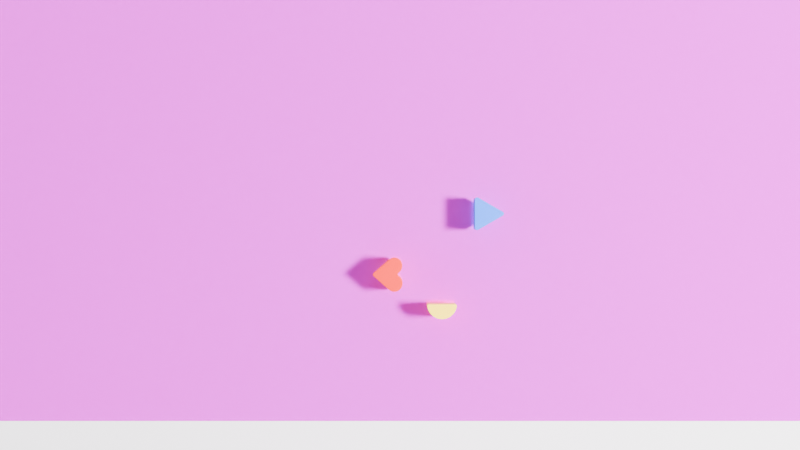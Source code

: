 # Source: Scene2.blend  (saved by Blender 5.1.30; exported with 4.5.12 LTS)
import bpy
from mathutils import Matrix  # noqa: F401  (used for matrix-valued properties, if any)

bpy.ops.wm.read_factory_settings(use_empty=True)
scene = bpy.context.scene
scene.name = 'Scene'

# ---- collections
col_collection = bpy.data.collections.new('Collection'); scene.collection.children.link(col_collection)

# ---- images (referenced by path relative to the original .blend; pixels are not part of the script)
import os
ASSET_DIR = os.environ.get("B2B_ASSET_DIR", "")  # directory of the original .blend (textures are referenced by path, not embedded)
HERE = os.path.dirname(os.path.abspath(__file__))  # packed textures are extracted next to this script under _unpacked/

def load_image(name, relpath, width, height, colorspace="sRGB"):
    """Load a texture the original file referenced (path relative to the .blend, or extracted next to this script)."""
    p = next((c for c in (os.path.join(HERE, relpath), os.path.join(ASSET_DIR, relpath)) if relpath and os.path.exists(c)), "")
    if p:
        img = bpy.data.images.load(p, check_existing=True)
        img.name = name
    else:  # same state as the original file: an image datablock whose file is absent (Cycles renders it pink)
        img = bpy.data.images.new(name, width, height)
        img.source = "FILE"
        img.filepath = "//" + (relpath or name)
    img.colorspace_settings.name = colorspace
    return img
img_chatgpt_image_jun_5__2026__12_06_50_pm_png = load_image('ChatGPT Image Jun 5, 2026, 12_06_50 PM.png', 'ChatGPT Image Jun 5, 2026, 12_06_50 PM.png', 1024, 1024, 'sRGB')

# ---- materials (node trees are filled in below, after node groups)
mat_material_001 = bpy.data.materials.new('Material.001')
mat_material_002 = bpy.data.materials.new('Material.002')
mat_material_003 = bpy.data.materials.new('Material.003')
mat_material_004 = bpy.data.materials.new('Material.004')

# ---- node groups
ng_smooth_by_angle = bpy.data.node_groups.new('Smooth by Angle', 'GeometryNodeTree')
_s = ng_smooth_by_angle.interface.new_socket(name='Mesh', in_out='OUTPUT', socket_type='NodeSocketGeometry')
_s = ng_smooth_by_angle.interface.new_socket(name='Mesh', in_out='INPUT', socket_type='NodeSocketGeometry')
_s = ng_smooth_by_angle.interface.new_socket(name='Angle', in_out='INPUT', socket_type='NodeSocketFloat')
_s.subtype = 'ANGLE'
_s.default_value = 0.5236
_s.min_value = 0.0
_s.max_value = 3.142
_s.description = 'Maximum face angle for smooth edges'
_s = ng_smooth_by_angle.interface.new_socket(name='Ignore Sharpness', in_out='INPUT', socket_type='NodeSocketBool')
_s.force_non_field = True
ng_smooth_by_angle.is_modifier = True
_N = ng_smooth_by_angle.nodes; _L = ng_smooth_by_angle.links
n0 = _N.new('GeometryNodeSetShadeSmooth'); n0.name = 'Set Shade Smooth'; n0.location = (120, -80)
n0.domain = 'EDGE'
n1 = _N.new('GeometryNodeSetShadeSmooth'); n1.name = 'Set Shade Smooth.001'; n1.location = (300, -80)
n2 = _N.new('NodeGroupOutput'); n2.name = 'Group Output'; n2.location = (480, -80)
n3 = _N.new('GeometryNodeInputMeshEdgeAngle'); n3.name = 'Edge Angle'; n3.location = (-440, -240)
n4 = _N.new('NodeGroupInput'); n4.name = 'Group Input'; n4.location = (-80, -80)
n5 = _N.new('GeometryNodeInputEdgeSmooth'); n5.name = 'Is Edge Smooth'; n5.location = (-260, -120)
n6 = _N.new('GeometryNodeInputShadeSmooth'); n6.name = 'Is Shade Smooth'; n6.location = (-440, -397)
n7 = _N.new('FunctionNodeCompare'); n7.name = 'Compare'; n7.location = (-260, -260)
n7.operation = 'LESS_EQUAL'
n7.inputs[6].default_value = (0.0, 0.0, 0.0, 0.0)
n7.inputs[7].default_value = (0.0, 0.0, 0.0, 0.0)
n8 = _N.new('FunctionNodeBooleanMath'); n8.name = 'Boolean Math.001'; n8.location = (-80, -260)
n9 = _N.new('NodeGroupInput'); n9.name = 'Group Input.001'; n9.location = (-440, -329)
n10 = _N.new('NodeGroupInput'); n10.name = 'Group Input.002'; n10.location = (-259, -189)
n11 = _N.new('FunctionNodeBooleanMath'); n11.name = 'Boolean Math'; n11.location = (-80, -149)
n11.operation = 'OR'
n12 = _N.new('FunctionNodeBooleanMath'); n12.name = 'Boolean Math.002'; n12.location = (-260, -380)
n12.operation = 'OR'
n13 = _N.new('NodeGroupInput'); n13.name = 'Group Input.003'; n13.location = (-440, -460)
_L.new(n3.outputs[0], n7.inputs[0])
_L.new(n1.outputs[0], n2.inputs[0])
_L.new(n9.outputs[1], n7.inputs[1])
_L.new(n7.outputs[0], n8.inputs[0])
_L.new(n4.outputs[0], n0.inputs[0])
_L.new(n0.outputs[0], n1.inputs[0])
_L.new(n8.outputs[0], n0.inputs[2])
_L.new(n10.outputs[2], n11.inputs[1])
_L.new(n5.outputs[0], n11.inputs[0])
_L.new(n11.outputs[0], n0.inputs[1])
_L.new(n13.outputs[2], n12.inputs[1])
_L.new(n6.outputs[0], n12.inputs[0])
_L.new(n12.outputs[0], n8.inputs[1])
n2.is_active_output = True

# ---- material node trees
mat_material_001.use_nodes = True; mat_material_001.node_tree.nodes.clear()
_N = mat_material_001.node_tree.nodes; _L = mat_material_001.node_tree.links
n0 = _N.new('ShaderNodeBsdfPrincipled'); n0.name = 'Principled BSDF'; n0.location = (-473, 191)
n0.inputs[1].default_value = 0.378
n0.inputs[2].default_value = 0.0315
n0.inputs[9].default_value = (4.5, 0.2, 0.1)
n1 = _N.new('ShaderNodeOutputMaterial'); n1.name = 'Material Output'; n1.location = (-159, 199)
n2 = _N.new('ShaderNodeTexImage'); n2.name = 'Image Texture'; n2.location = (-908, 154)
n2.image = img_chatgpt_image_jun_5__2026__12_06_50_pm_png
_L.new(n0.outputs[0], n1.inputs[0])
_L.new(n2.outputs[0], n0.inputs[0])
n1.is_active_output = True
mat_material_002.use_nodes = True; mat_material_002.node_tree.nodes.clear()
_N = mat_material_002.node_tree.nodes; _L = mat_material_002.node_tree.links
n0 = _N.new('ShaderNodeBsdfPrincipled'); n0.name = 'Principled BSDF'; n0.location = (-200, 100)
n0.inputs[0].default_value = (0.8, 0.02491, 0.02211, 1.0)
n0.inputs[1].default_value = 0.1181
n0.inputs[2].default_value = 0.0
n0.inputs[3].default_value = 1.0
n1 = _N.new('ShaderNodeOutputMaterial'); n1.name = 'Material Output'; n1.location = (200, 100)
_L.new(n0.outputs[0], n1.inputs[0])
n1.is_active_output = True
mat_material_003.use_nodes = True; mat_material_003.node_tree.nodes.clear()
_N = mat_material_003.node_tree.nodes; _L = mat_material_003.node_tree.links
n0 = _N.new('ShaderNodeBsdfPrincipled'); n0.name = 'Principled BSDF'; n0.location = (-200, 100)
n0.inputs[0].default_value = (1.0, 0.7031, 0.0, 1.0)
n1 = _N.new('ShaderNodeOutputMaterial'); n1.name = 'Material Output'; n1.location = (200, 100)
_L.new(n0.outputs[0], n1.inputs[0])
n1.is_active_output = True
mat_material_004.use_nodes = True; mat_material_004.node_tree.nodes.clear()
_N = mat_material_004.node_tree.nodes; _L = mat_material_004.node_tree.links
n0 = _N.new('ShaderNodeBsdfPrincipled'); n0.name = 'Principled BSDF'; n0.location = (-200, 100)
n0.inputs[0].default_value = (0.0, 0.1423, 0.8, 1.0)
n1 = _N.new('ShaderNodeOutputMaterial'); n1.name = 'Material Output'; n1.location = (200, 100)
_L.new(n0.outputs[0], n1.inputs[0])
n1.is_active_output = True

# ---- world
world_world = bpy.data.worlds.new('World'); scene.world = world_world
world_world.use_nodes = True; world_world.node_tree.nodes.clear()
_N = world_world.node_tree.nodes; _L = world_world.node_tree.links
n0 = _N.new('ShaderNodeOutputWorld'); n0.name = 'World Output'; n0.location = (200, 100)
n1 = _N.new('ShaderNodeBackground'); n1.name = 'Background'; n1.location = (-200, 100)
n1.inputs[0].default_value = (0.05088, 0.05088, 0.05088, 1.0)
_L.new(n1.outputs[0], n0.inputs[0])
n0.is_active_output = True
world_world.color = (0.05088, 0.05088, 0.05088)
world_world.sun_shadow_jitter_overblur = 0.0

# ---- cameras
cam_camera = bpy.data.cameras.new('Camera')
cam_camera.lens = 49.98

# ---- lights
light_area = bpy.data.lights.new('Area', 'AREA')
light_area.exposure = 6.395
light_area.size = 1.0
light_area.size_y = 1.0
light_sun = bpy.data.lights.new('Sun', 'SUN')
light_sun.energy = 1.0

# ---- meshes
me_cube_001 = bpy.data.meshes.new('Cube.001')
me_cube_001.from_pydata([(-1.0, -1.0, -1.0), (-1.0, -1.0, 1.0), (-1.0, 1.0, -1.0), (-1.0, 1.0, 1.0), (1.0, -1.0, -1.0), (1.0, -1.0, 1.0), (1.0, 1.0, -1.0), (1.0, 1.0, 1.0)], [], [(0, 1, 3, 2), (2, 3, 7, 6), (6, 7, 5, 4), (4, 5, 1, 0), (2, 6, 4, 0), (7, 3, 1, 5)])
me_cube_001.polygons.foreach_set('use_smooth', [True] * 6)
_uv = me_cube_001.uv_layers.new(name='UVMap')
_uv.uv.foreach_set('vector', [0.375, 0.0, 0.625, 0.0, 0.625, 0.25, 0.375, 0.25, 0.375, 0.25, 0.625, 0.25, 0.625, 0.5, 0.375, 0.5, 0.375, 0.5, 0.625, 0.5, 0.625, 0.75, 0.375, 0.75, 0.375, 0.75, 0.625, 0.75, 0.625, 1.0, 0.375, 1.0, 0.125, 0.5, 0.375, 0.5, 0.375, 0.75, 0.125, 0.75, 0.9352, 0.0, 1.0, 0.9778, 0.03856, 1.0, 0.0, 0.02098])
me_cube_001.materials.append(mat_material_001)
me_cube_001.update()
me_3mf_mesh = bpy.data.meshes.new('3MF Mesh')
me_3mf_mesh.from_pydata([(-1.846, -30.63, 0.0), (-1.385, -30.27, 0.0), (-1.385, -30.27, 23.57), (-1.846, -30.63, 23.57), (-2.214, -31.08, 0.0), (-2.214, -31.08, 23.57), (-2.469, -31.6, 0.0), (-2.469, -31.6, 23.57), (-2.599, -32.17, 0.0), (-2.599, -32.17, 23.57), (-2.595, -32.75, 0.0), (-2.595, -32.75, 23.57), (-2.459, -33.31, 0.0), (-2.459, -33.31, 23.57), (-2.197, -33.83, 0.0), (-2.197, -33.83, 23.57), (-1.823, -34.28, 0.0), (-1.823, -34.28, 23.57), (-1.358, -34.63, 0.0), (-1.358, -34.63, 23.57), (-0.2939, -29.37, 0.0), (-0.2939, -29.37, 23.57), (0.6274, -28.29, 23.57), (0.6274, -28.29, 0.0), (1.352, -27.07, 23.57), (1.352, -27.07, 0.0), (1.86, -25.74, 23.57), (1.86, -25.74, 0.0), (2.135, -24.35, 23.57), (2.135, -24.35, 0.0), (2.171, -22.93, 23.57), (2.171, -22.93, 0.0), (1.965, -21.53, 23.57), (1.965, -21.53, 0.0), (1.525, -20.18, 23.57), (1.525, -20.18, 0.0), (0.8616, -18.93, 23.57), (0.8616, -18.93, 0.0), (-0.004565, -17.8, 23.57), (-0.004565, -17.8, 0.0), (-1.049, -16.84, 23.57), (-1.049, -16.84, 0.0), (-2.241, -16.07, 0.0), (-2.241, -16.07, 23.57), (-3.546, -15.52, 23.57), (-3.546, -15.52, 0.0), (-4.927, -15.19, 0.0), (-4.927, -15.19, 23.57), (-6.343, -15.1, 23.57), (-6.343, -15.1, 0.0), (-7.753, -15.26, 23.57), (-7.753, -15.26, 0.0), (-9.117, -15.65, 0.0), (-9.117, -15.65, 23.57), (-10.39, -16.26, 23.57), (-10.39, -16.26, 0.0), (-11.55, -17.09, 0.0), (-11.55, -17.09, 23.57), (-1.831, -34.29, 23.67), (-1.364, -34.63, 23.67), (-1.854, -34.31, 23.77), (-1.383, -34.66, 23.77), (-1.891, -34.35, 23.85), (-1.413, -34.71, 23.85), (-1.94, -34.4, 23.92), (-1.452, -34.77, 23.92), (-1.998, -34.46, 23.98), (-1.5, -34.84, 23.98), (-2.064, -34.53, 24.01), (-1.553, -34.92, 24.01), (-1.609, -35.0, 24.02), (-2.132, -34.6, 24.02), (-2.206, -33.84, 23.67), (-2.234, -33.86, 23.77), (-2.279, -33.89, 23.85), (-2.338, -33.93, 23.92), (-2.41, -33.97, 23.98), (-2.489, -34.02, 24.01), (-2.573, -34.08, 24.02), (-2.469, -33.32, 23.67), (-2.501, -33.33, 23.77), (-2.551, -33.35, 23.85), (-2.618, -33.37, 23.92), (-2.698, -33.4, 23.98), (-2.787, -33.43, 24.01), (-2.881, -33.47, 24.02), (-2.606, -32.75, 23.67), (-2.639, -32.75, 23.77), (-2.693, -32.76, 23.85), (-2.763, -32.77, 23.92), (-2.848, -32.78, 23.98), (-2.943, -32.79, 24.01), (-3.042, -32.8, 24.02), (-2.61, -32.17, 23.67), (-2.643, -32.16, 23.77), (-2.696, -32.16, 23.85), (-2.767, -32.15, 23.92), (-2.852, -32.14, 23.98), (-2.947, -32.13, 24.01), (-3.046, -32.12, 24.02), (-2.48, -31.6, 23.67), (-2.511, -31.59, 23.77), (-2.562, -31.57, 23.85), (-2.629, -31.54, 23.92), (-2.71, -31.52, 23.98), (-2.799, -31.48, 24.01), (-2.894, -31.45, 24.02), (-2.224, -31.07, 23.67), (-2.252, -31.05, 23.77), (-2.297, -31.03, 23.85), (-2.357, -30.99, 23.92), (-2.428, -30.94, 23.98), (-2.508, -30.89, 24.01), (-2.593, -30.84, 24.02), (-1.854, -30.62, 23.67), (-1.391, -30.27, 23.67), (-1.877, -30.6, 23.77), (-1.408, -30.24, 23.77), (-1.914, -30.56, 23.85), (-1.435, -30.19, 23.85), (-1.964, -30.51, 23.92), (-1.472, -30.13, 23.92), (-2.023, -30.45, 23.98), (-1.516, -30.06, 23.98), (-2.089, -30.38, 24.01), (-1.564, -29.97, 24.01), (-1.616, -29.89, 24.02), (-2.159, -30.31, 24.02), (-28.39, -33.33, 0.0), (-28.55, -32.9, 0.0), (-28.15, -33.71, 0.0), (-27.82, -34.02, 0.0), (-28.6, -32.45, 0.0), (-28.54, -32.0, 0.0), (-28.38, -31.58, 0.0), (-28.12, -31.2, 0.0), (-27.79, -30.9, 0.0), (-11.86, -48.18, 0.0), (-8.155, -50.11, 0.0), (-10.74, -49.03, 0.0), (-9.491, -49.67, 0.0), (-3.976, -50.07, 0.0), (-6.766, -50.33, 0.0), (-5.36, -50.31, 0.0), (-1.418, -48.92, 0.0), (-2.65, -49.6, 0.0), (-0.3124, -48.06, 0.0), (0.6366, -47.02, 0.0), (1.969, -44.55, 0.0), (1.404, -45.84, 0.0), (2.437, -41.79, 0.0), (2.316, -43.19, 0.0), (2.328, -40.39, 0.0), (1.992, -39.02, 0.0), (-0.2596, -35.5, 0.0), (1.438, -37.73, 0.0), (0.6806, -36.55, 0.0), (-11.86, -48.18, 23.57), (-10.74, -49.03, 23.57), (-9.491, -49.67, 23.57), (-8.155, -50.11, 23.57), (-6.766, -50.33, 23.57), (-5.36, -50.31, 23.57), (-3.976, -50.07, 23.57), (-2.65, -49.6, 23.57), (-1.418, -48.92, 23.57), (-0.3124, -48.06, 23.57), (0.6366, -47.02, 23.57), (1.404, -45.84, 23.57), (1.969, -44.55, 23.57), (2.316, -43.19, 23.57), (2.437, -41.79, 23.57), (2.328, -40.39, 23.57), (1.992, -39.02, 23.57), (1.438, -37.73, 23.57), (0.6806, -36.55, 23.57), (-0.2596, -35.5, 23.57), (-0.3018, -29.36, 23.67), (-0.3252, -29.34, 23.77), (-0.3628, -29.3, 23.85), (-0.4129, -29.25, 23.92), (-0.4728, -29.19, 23.98), (-0.5397, -29.12, 24.01), (-0.61, -29.05, 24.02), (0.6182, -28.28, 23.67), (0.5912, -28.26, 23.77), (0.5476, -28.23, 23.85), (0.4896, -28.19, 23.92), (0.4203, -28.14, 23.98), (0.3429, -28.08, 24.01), (0.2615, -28.03, 24.02), (0.9473, -26.87, 24.02), (1.342, -27.06, 23.67), (1.312, -27.05, 23.77), (1.264, -27.03, 23.85), (1.2, -27.0, 23.92), (1.123, -26.96, 23.98), (1.037, -26.92, 24.01), (1.849, -25.74, 23.67), (1.817, -25.73, 23.77), (1.766, -25.72, 23.85), (1.697, -25.7, 23.92), (1.615, -25.67, 23.98), (1.524, -25.65, 24.01), (1.427, -25.62, 24.02), (2.124, -24.35, 23.67), (2.091, -24.35, 23.77), (2.038, -24.34, 23.85), (1.967, -24.33, 23.92), (1.882, -24.32, 23.98), (1.788, -24.31, 24.01), (1.688, -24.3, 24.02), (1.722, -22.96, 24.02), (2.16, -22.93, 23.67), (2.126, -22.94, 23.77), (2.073, -22.94, 23.85), (2.002, -22.94, 23.92), (1.917, -22.95, 23.98), (1.822, -22.96, 24.01), (1.954, -21.53, 23.67), (1.922, -21.54, 23.77), (1.87, -21.55, 23.85), (1.8, -21.57, 23.92), (1.717, -21.59, 23.98), (1.625, -21.61, 24.01), (1.527, -21.63, 24.02), (1.514, -20.19, 23.67), (1.484, -20.2, 23.77), (1.434, -20.22, 23.85), (1.369, -20.25, 23.92), (1.29, -20.28, 23.98), (1.203, -20.32, 24.01), (1.11, -20.36, 24.02), (0.8521, -18.93, 23.67), (0.8241, -18.95, 23.77), (0.779, -18.98, 23.85), (0.7191, -19.02, 23.92), (0.6473, -19.07, 23.98), (0.5673, -19.12, 24.01), (0.4831, -19.17, 24.02), (-0.01288, -17.81, 23.67), (-0.03742, -17.83, 23.77), (-0.07694, -17.87, 23.85), (-0.1295, -17.92, 23.92), (-0.1924, -17.98, 23.98), (-0.2625, -18.04, 24.01), (-0.3363, -18.11, 24.02), (-1.056, -16.85, 23.67), (-1.076, -16.88, 23.77), (-1.109, -16.92, 23.85), (-1.152, -16.98, 23.92), (-1.205, -17.04, 23.98), (-1.263, -17.12, 24.01), (-1.324, -17.2, 24.02), (-2.246, -16.08, 23.67), (-2.262, -16.11, 23.77), (-2.287, -16.16, 23.85), (-2.32, -16.22, 23.92), (-2.36, -16.3, 23.98), (-2.405, -16.38, 24.01), (-2.452, -16.47, 24.02), (-3.549, -15.53, 23.67), (-3.56, -15.56, 23.77), (-3.577, -15.61, 23.85), (-3.599, -15.68, 23.92), (-3.625, -15.76, 23.98), (-3.655, -15.85, 24.01), (-3.686, -15.95, 24.02), (-4.928, -15.2, 23.67), (-4.933, -15.23, 23.77), (-4.941, -15.29, 23.85), (-4.951, -15.36, 23.92), (-4.964, -15.44, 23.98), (-4.978, -15.54, 24.01), (-4.993, -15.64, 24.02), (-6.332, -15.55, 24.02), (-6.342, -15.11, 23.67), (-6.342, -15.15, 23.77), (-6.34, -15.2, 23.85), (-6.339, -15.27, 23.92), (-6.337, -15.36, 23.98), (-6.334, -15.45, 24.01), (-7.666, -15.7, 24.02), (-7.751, -15.27, 23.67), (-7.744, -15.3, 23.77), (-7.734, -15.35, 23.85), (-7.72, -15.42, 23.92), (-7.704, -15.51, 23.98), (-7.686, -15.6, 24.01), (-9.113, -15.66, 23.67), (-9.101, -15.69, 23.77), (-9.082, -15.74, 23.85), (-9.057, -15.81, 23.92), (-9.026, -15.89, 23.98), (-8.992, -15.97, 24.01), (-8.957, -16.07, 24.02), (-10.17, -16.65, 24.02), (-10.39, -16.27, 23.67), (-11.54, -17.1, 23.67), (-11.52, -17.12, 23.77), (-10.37, -16.3, 23.77), (-10.34, -16.35, 23.85), (-11.49, -17.16, 23.85), (-10.31, -16.41, 23.92), (-11.44, -17.22, 23.92), (-11.38, -17.28, 23.98), (-10.27, -16.48, 23.98), (-11.32, -17.35, 24.01), (-10.22, -16.56, 24.01), (-11.26, -17.43, 24.02), (-27.79, -30.9, 23.57), (-10.73, -49.02, 23.67), (-11.85, -48.17, 23.67), (-10.71, -48.99, 23.77), (-11.83, -48.15, 23.77), (-10.69, -48.94, 23.85), (-11.8, -48.11, 23.85), (-10.65, -48.88, 23.92), (-11.75, -48.05, 23.92), (-10.6, -48.81, 23.98), (-11.69, -47.99, 23.98), (-10.44, -48.68, 24.02), (-10.55, -48.73, 24.01), (-11.63, -47.92, 24.01), (-11.56, -47.84, 24.02), (-9.487, -49.66, 23.67), (-9.474, -49.63, 23.77), (-9.453, -49.58, 23.85), (-9.425, -49.52, 23.92), (-9.187, -49.31, 24.02), (-9.392, -49.44, 23.98), (-9.355, -49.35, 24.01), (-8.153, -50.1, 23.67), (-8.145, -50.07, 23.77), (-8.132, -50.02, 23.85), (-7.845, -49.72, 24.02), (-8.116, -49.95, 23.92), (-8.096, -49.86, 23.98), (-8.074, -49.77, 24.01), (-6.765, -50.32, 23.67), (-6.763, -50.28, 23.77), (-6.454, -49.89, 24.02), (-6.759, -50.23, 23.85), (-6.754, -50.16, 23.92), (-6.748, -50.07, 23.98), (-6.741, -49.98, 24.01), (-5.361, -50.3, 23.67), (-5.364, -50.27, 23.77), (-5.369, -50.21, 23.85), (-5.376, -50.14, 23.92), (-4.994, -50.26, 23.67), (-5.384, -50.06, 23.98), (-4.998, -50.22, 23.77), (-5.393, -49.96, 24.01), (-5.053, -49.82, 24.02), (-5.006, -50.17, 23.85), (-5.015, -50.1, 23.92), (-5.027, -50.02, 23.98), (-5.04, -49.92, 24.01), (-3.979, -50.06, 23.67), (-3.987, -50.02, 23.77), (-4.001, -49.97, 23.85), (-4.019, -49.9, 23.92), (-4.041, -49.82, 23.98), (-3.553, -49.93, 23.67), (-4.065, -49.73, 24.01), (-3.686, -49.51, 24.02), (-3.563, -49.9, 23.77), (-3.579, -49.85, 23.85), (-3.601, -49.78, 23.92), (-3.626, -49.7, 23.98), (-3.655, -49.61, 24.01), (-2.655, -49.59, 23.67), (-2.668, -49.56, 23.77), (-2.69, -49.51, 23.85), (-2.719, -49.45, 23.92), (-2.754, -49.37, 23.98), (-2.793, -49.28, 24.01), (-2.391, -48.98, 24.02), (-2.229, -49.29, 23.85), (-2.262, -49.22, 23.92), (-2.301, -49.15, 23.98), (-2.345, -49.06, 24.01), (-1.424, -48.91, 23.67), (-1.442, -48.89, 23.77), (-1.472, -48.84, 23.85), (-1.511, -48.78, 23.92), (-1.558, -48.71, 23.98), (-1.611, -48.63, 24.01), (-1.209, -48.22, 24.02), (-0.9948, -48.5, 23.85), (-1.038, -48.45, 23.92), (-1.09, -48.38, 23.98), (-1.148, -48.3, 24.01), (-0.3201, -48.05, 23.67), (-0.3427, -48.02, 23.77), (-0.3792, -47.98, 23.85), (-0.4276, -47.93, 23.92), (-0.4856, -47.87, 23.98), (-0.5503, -47.8, 24.01), (-0.1724, -47.28, 24.02), (0.08616, -47.52, 23.85), (0.0338, -47.47, 23.92), (-0.02889, -47.41, 23.98), (-0.09878, -47.35, 24.01), (0.6277, -47.01, 23.67), (0.6014, -46.99, 23.77), (0.559, -46.96, 23.85), (0.5027, -46.91, 23.92), (0.4353, -46.86, 23.98), (0.3601, -46.8, 24.01), (0.6864, -46.17, 24.02), (0.982, -46.36, 23.85), (0.9222, -46.32, 23.92), (0.8505, -46.28, 23.98), (0.7706, -46.22, 24.01), (1.394, -45.84, 23.67), (1.365, -45.82, 23.77), (1.318, -45.79, 23.85), (1.255, -45.76, 23.92), (1.18, -45.72, 23.98), (1.096, -45.67, 24.01), (1.342, -44.93, 24.02), (1.666, -45.07, 23.85), (1.601, -45.04, 23.92), (1.522, -45.01, 23.98), (1.435, -44.97, 24.01), (1.958, -44.55, 23.67), (1.927, -44.54, 23.77), (1.876, -44.52, 23.85), (1.809, -44.5, 23.92), (1.728, -44.47, 23.98), (1.638, -44.44, 24.01), (1.776, -43.6, 24.02), (2.119, -43.68, 23.85), (2.049, -43.66, 23.92), (1.966, -43.64, 23.98), (1.874, -43.62, 24.01), (2.305, -43.19, 23.67), (2.272, -43.18, 23.77), (2.22, -43.17, 23.85), (2.149, -43.16, 23.92), (2.065, -43.15, 23.98), (1.971, -43.13, 24.01), (1.975, -42.21, 24.02), (2.413, -42.23, 23.67), (2.379, -42.23, 23.77), (2.326, -42.23, 23.85), (2.255, -42.23, 23.92), (2.17, -42.22, 23.98), (2.426, -41.79, 23.67), (2.075, -42.22, 24.01), (2.393, -41.79, 23.77), (2.339, -41.79, 23.85), (2.268, -41.79, 23.92), (2.183, -41.79, 23.98), (2.087, -41.79, 24.01), (1.932, -40.81, 24.02), (2.368, -40.76, 23.67), (2.335, -40.76, 23.77), (2.282, -40.77, 23.85), (2.211, -40.78, 23.92), (2.126, -40.79, 23.98), (2.032, -40.8, 24.01), (1.65, -39.43, 24.02), (2.039, -39.32, 23.77), (1.987, -39.33, 23.85), (1.919, -39.35, 23.92), (1.837, -39.38, 23.98), (1.746, -39.41, 24.01), (1.5, -37.95, 23.77), (1.452, -37.97, 23.85), (1.388, -38.01, 23.92), (1.311, -38.04, 23.98), (1.226, -38.09, 24.01), (1.136, -38.13, 24.02), (0.7334, -36.69, 23.77), (0.6902, -36.72, 23.85), (0.6328, -36.77, 23.92), (0.5641, -36.82, 23.98), (0.4874, -36.87, 24.01), (0.4067, -36.93, 24.02), (-0.2138, -35.56, 23.67), (-0.2368, -35.59, 23.77), (-0.274, -35.62, 23.85), (-0.3233, -35.68, 23.92), (-0.3824, -35.74, 23.98), (-0.4482, -35.81, 24.01), (-0.5176, -35.88, 24.02), (-28.11, -32.8, 24.02), (-27.99, -33.13, 24.02), (-27.8, -33.42, 24.02), (-27.55, -33.66, 24.02), (-28.15, -32.46, 24.02), (-27.98, -31.79, 24.02), (-28.1, -32.11, 24.02), (-27.78, -31.5, 24.02), (-27.49, -31.24, 24.02), (-27.82, -34.02, 23.57), (-28.12, -31.2, 23.57), (-28.38, -31.58, 23.57), (-28.54, -32.0, 23.57), (-28.6, -32.45, 23.57), (-28.55, -32.9, 23.57), (-28.39, -33.33, 23.57), (-28.15, -33.71, 23.57), (-27.78, -30.91, 23.67), (-27.76, -30.93, 23.77), (-27.72, -30.98, 23.85), (-27.68, -31.03, 23.92), (-27.62, -31.09, 23.98), (-27.56, -31.17, 24.01), (-27.81, -34.01, 23.67), (-27.79, -33.98, 23.77), (-27.76, -33.94, 23.85), (-27.71, -33.88, 23.92), (-27.66, -33.81, 23.98), (-27.61, -33.74, 24.01), (-28.11, -31.21, 23.67), (-28.09, -31.23, 23.77), (-28.05, -31.27, 23.85), (-27.99, -31.32, 23.92), (-27.93, -31.37, 23.98), (-28.37, -31.58, 23.67), (-27.86, -31.43, 24.01), (-28.34, -31.6, 23.77), (-28.29, -31.62, 23.85), (-28.23, -31.66, 23.92), (-28.15, -31.7, 23.98), (-28.53, -32.0, 23.67), (-28.07, -31.74, 24.01), (-28.49, -32.01, 23.77), (-28.44, -32.03, 23.85), (-28.37, -32.04, 23.92), (-28.29, -32.06, 23.98), (-28.58, -32.45, 23.67), (-28.2, -32.09, 24.01), (-28.55, -32.45, 23.77), (-28.5, -32.45, 23.85), (-28.43, -32.45, 23.92), (-28.34, -32.45, 23.98), (-28.54, -32.9, 23.67), (-28.25, -32.45, 24.01), (-28.5, -32.89, 23.77), (-28.45, -32.88, 23.85), (-28.38, -32.86, 23.92), (-28.3, -32.84, 23.98), (-28.38, -33.32, 23.67), (-28.21, -32.82, 24.01), (-28.35, -33.31, 23.77), (-28.31, -33.28, 23.85), (-28.24, -33.25, 23.92), (-28.17, -33.21, 23.98), (-28.14, -33.7, 23.67), (-28.08, -33.17, 24.01), (-28.11, -33.68, 23.77), (-28.07, -33.64, 23.85), (-28.02, -33.6, 23.92), (-27.95, -33.54, 23.98), (-27.88, -33.48, 24.01)], [], [(0, 1, 2), (0, 2, 3), (4, 3, 5), (4, 0, 3), (6, 5, 7), (6, 4, 5), (8, 7, 9), (8, 6, 7), (10, 9, 11), (10, 8, 9), (12, 11, 13), (12, 10, 11), (14, 13, 15), (14, 12, 13), (16, 15, 17), (16, 14, 15), (18, 17, 19), (18, 16, 17), (1, 20, 2), (2, 20, 21), (21, 20, 22), (22, 23, 24), (20, 23, 22), (24, 25, 26), (23, 25, 24), (26, 27, 28), (25, 27, 26), (28, 29, 30), (27, 29, 28), (30, 31, 32), (29, 31, 30), (32, 33, 34), (31, 33, 32), (34, 35, 36), (33, 35, 34), (36, 37, 38), (35, 37, 36), (38, 39, 40), (37, 39, 38), (39, 41, 40), (40, 42, 43), (43, 42, 44), (41, 42, 40), (42, 45, 44), (44, 46, 47), (47, 46, 48), (45, 46, 44), (46, 49, 48), (48, 49, 50), (49, 51, 50), (51, 52, 50), (50, 52, 53), (53, 52, 54), (52, 55, 54), (55, 56, 54), (54, 56, 57), (58, 59, 19), (58, 19, 17), (60, 61, 59), (60, 59, 58), (62, 63, 61), (62, 61, 60), (64, 65, 63), (64, 63, 62), (66, 67, 65), (66, 65, 64), (68, 69, 67), (68, 70, 69), (68, 71, 70), (68, 67, 66), (72, 17, 15), (72, 58, 17), (73, 58, 72), (73, 60, 58), (74, 62, 60), (74, 60, 73), (75, 64, 62), (75, 62, 74), (76, 66, 64), (76, 64, 75), (77, 78, 71), (77, 68, 66), (77, 66, 76), (77, 71, 68), (79, 15, 13), (79, 72, 15), (80, 72, 79), (80, 73, 72), (81, 73, 80), (81, 74, 73), (82, 74, 81), (82, 75, 74), (83, 75, 82), (83, 76, 75), (84, 76, 83), (84, 85, 78), (84, 77, 76), (84, 78, 77), (86, 13, 11), (86, 80, 79), (86, 79, 13), (87, 80, 86), (88, 80, 87), (88, 81, 80), (89, 82, 81), (89, 81, 88), (90, 83, 82), (90, 82, 89), (91, 84, 83), (91, 92, 85), (91, 83, 90), (91, 85, 84), (93, 11, 9), (93, 86, 11), (94, 86, 93), (94, 87, 86), (95, 88, 87), (95, 89, 88), (95, 87, 94), (96, 89, 95), (97, 89, 96), (97, 90, 89), (97, 91, 90), (98, 92, 91), (98, 99, 92), (98, 91, 97), (100, 9, 7), (100, 93, 9), (101, 93, 100), (101, 95, 94), (101, 94, 93), (102, 95, 101), (103, 96, 95), (103, 95, 102), (104, 97, 96), (104, 96, 103), (105, 106, 99), (105, 99, 98), (105, 98, 97), (105, 97, 104), (107, 7, 5), (107, 100, 7), (108, 101, 100), (108, 102, 101), (108, 100, 107), (109, 102, 108), (110, 103, 102), (110, 102, 109), (111, 104, 103), (111, 105, 104), (111, 103, 110), (112, 113, 106), (112, 106, 105), (112, 105, 111), (114, 5, 3), (114, 3, 2), (114, 2, 115), (114, 107, 5), (116, 115, 117), (116, 114, 115), (116, 108, 107), (116, 107, 114), (118, 117, 119), (118, 109, 108), (118, 116, 117), (118, 108, 116), (120, 119, 121), (120, 110, 109), (120, 118, 119), (120, 109, 118), (122, 121, 123), (122, 111, 110), (122, 120, 121), (122, 110, 120), (124, 123, 125), (124, 125, 126), (124, 127, 113), (124, 126, 127), (124, 113, 112), (124, 112, 111), (124, 111, 122), (124, 122, 123), (128, 129, 130), (130, 129, 131), (132, 133, 129), (133, 134, 129), (135, 136, 134), (129, 136, 131), (134, 136, 129), (137, 138, 139), (139, 138, 140), (138, 141, 142), (142, 141, 143), (137, 141, 138), (141, 144, 145), (137, 144, 141), (137, 146, 144), (137, 147, 146), (137, 148, 147), (147, 148, 149), (148, 150, 151), (137, 14, 16), (137, 18, 148), (148, 18, 150), (16, 18, 137), (150, 18, 152), (152, 18, 153), (137, 12, 14), (18, 154, 153), (153, 154, 155), (155, 154, 156), (137, 10, 12), (131, 10, 137), (136, 10, 131), (136, 8, 10), (1, 56, 20), (136, 56, 8), (0, 56, 1), (4, 56, 0), (6, 56, 4), (8, 56, 6), (56, 23, 20), (56, 52, 23), (55, 52, 56), (23, 27, 25), (51, 49, 52), (27, 33, 29), (29, 33, 31), (46, 45, 49), (49, 45, 52), (52, 35, 23), (23, 35, 27), (27, 35, 33), (45, 35, 52), (35, 39, 37), (41, 39, 42), (42, 39, 45), (45, 39, 35), (137, 139, 157), (157, 139, 158), (158, 139, 159), (139, 140, 159), (159, 138, 160), (160, 138, 161), (140, 138, 159), (138, 142, 161), (161, 143, 162), (142, 143, 161), (162, 141, 163), (143, 141, 162), (163, 145, 164), (164, 145, 165), (141, 145, 163), (145, 144, 165), (165, 146, 166), (144, 146, 165), (166, 147, 167), (167, 147, 168), (146, 147, 166), (147, 149, 168), (168, 148, 169), (149, 148, 168), (169, 151, 170), (148, 151, 169), (151, 150, 170), (170, 150, 171), (171, 150, 172), (172, 152, 173), (150, 152, 172), (152, 153, 173), (173, 153, 174), (153, 155, 174), (155, 156, 174), (174, 156, 175), (156, 154, 175), (175, 154, 176), (176, 154, 19), (154, 18, 19), (177, 115, 2), (177, 2, 21), (178, 117, 115), (178, 115, 177), (179, 119, 117), (179, 117, 178), (180, 121, 119), (180, 119, 179), (181, 123, 121), (181, 121, 180), (182, 125, 123), (182, 126, 125), (182, 183, 126), (182, 123, 181), (184, 21, 22), (184, 177, 21), (185, 177, 184), (185, 178, 177), (186, 179, 178), (186, 178, 185), (187, 180, 179), (187, 179, 186), (188, 181, 180), (188, 180, 187), (189, 183, 182), (189, 182, 181), (189, 190, 183), (189, 191, 190), (189, 181, 188), (192, 22, 24), (192, 24, 26), (192, 184, 22), (193, 184, 192), (193, 185, 184), (194, 186, 185), (194, 185, 193), (195, 187, 186), (195, 186, 194), (196, 188, 187), (196, 187, 195), (197, 188, 196), (197, 191, 189), (197, 189, 188), (198, 192, 26), (199, 192, 198), (199, 193, 192), (200, 193, 199), (200, 195, 194), (200, 194, 193), (201, 195, 200), (202, 196, 195), (202, 195, 201), (203, 197, 196), (203, 191, 197), (203, 204, 191), (203, 196, 202), (205, 26, 28), (205, 198, 26), (205, 199, 198), (206, 199, 205), (207, 199, 206), (207, 200, 199), (207, 201, 200), (208, 201, 207), (209, 201, 208), (209, 202, 201), (210, 211, 204), (210, 212, 211), (210, 204, 203), (210, 203, 202), (210, 202, 209), (213, 28, 30), (213, 205, 28), (214, 207, 206), (214, 206, 205), (214, 205, 213), (215, 207, 214), (216, 208, 207), (216, 209, 208), (216, 207, 215), (217, 209, 216), (218, 209, 217), (218, 212, 210), (218, 210, 209), (219, 30, 32), (219, 32, 34), (219, 213, 30), (220, 213, 219), (220, 215, 214), (220, 214, 213), (221, 215, 220), (222, 216, 215), (222, 215, 221), (223, 217, 216), (223, 216, 222), (223, 218, 217), (224, 212, 218), (224, 218, 223), (224, 225, 212), (226, 219, 34), (227, 219, 226), (227, 220, 219), (228, 221, 220), (228, 222, 221), (228, 220, 227), (229, 222, 228), (230, 223, 222), (230, 222, 229), (231, 224, 223), (231, 225, 224), (231, 223, 230), (231, 232, 225), (233, 226, 34), (233, 34, 36), (233, 36, 38), (234, 227, 226), (234, 226, 233), (235, 227, 234), (235, 228, 227), (236, 229, 228), (236, 228, 235), (237, 230, 229), (237, 229, 236), (238, 231, 230), (238, 239, 232), (238, 232, 231), (238, 230, 237), (240, 233, 38), (241, 234, 233), (241, 235, 234), (241, 233, 240), (242, 235, 241), (243, 236, 235), (243, 237, 236), (243, 235, 242), (244, 237, 243), (245, 239, 238), (245, 246, 239), (245, 238, 237), (245, 237, 244), (247, 38, 40), (247, 240, 38), (248, 240, 247), (248, 241, 240), (249, 241, 248), (249, 242, 241), (250, 243, 242), (250, 242, 249), (251, 244, 243), (251, 243, 250), (252, 253, 246), (252, 246, 245), (252, 245, 244), (252, 244, 251), (254, 40, 43), (254, 247, 40), (255, 247, 254), (255, 248, 247), (255, 249, 248), (256, 249, 255), (257, 249, 256), (257, 250, 249), (258, 250, 257), (258, 251, 250), (259, 251, 258), (259, 260, 253), (259, 253, 252), (259, 252, 251), (261, 43, 44), (261, 254, 43), (261, 255, 254), (262, 255, 261), (263, 255, 262), (263, 256, 255), (264, 257, 256), (264, 256, 263), (265, 258, 257), (265, 257, 264), (266, 259, 258), (266, 267, 260), (266, 260, 259), (266, 258, 265), (268, 262, 261), (268, 44, 47), (268, 261, 44), (269, 262, 268), (270, 263, 262), (270, 264, 263), (270, 262, 269), (271, 264, 270), (272, 266, 265), (272, 265, 264), (272, 264, 271), (273, 267, 266), (273, 266, 272), (273, 274, 267), (273, 275, 274), (276, 47, 48), (276, 268, 47), (277, 268, 276), (277, 269, 268), (277, 270, 269), (278, 270, 277), (279, 271, 270), (279, 270, 278), (280, 272, 271), (280, 271, 279), (281, 273, 272), (281, 282, 275), (281, 275, 273), (281, 272, 280), (283, 48, 50), (283, 276, 48), (284, 276, 283), (284, 277, 276), (285, 278, 277), (285, 277, 284), (286, 278, 285), (286, 279, 278), (287, 280, 279), (287, 279, 286), (288, 280, 287), (288, 282, 281), (288, 281, 280), (289, 50, 53), (289, 53, 54), (289, 283, 50), (290, 283, 289), (290, 284, 283), (290, 285, 284), (291, 285, 290), (292, 286, 285), (292, 285, 291), (293, 287, 286), (293, 288, 287), (293, 286, 292), (294, 295, 282), (294, 296, 295), (294, 282, 288), (294, 288, 293), (297, 54, 57), (297, 57, 298), (297, 298, 299), (297, 289, 54), (300, 290, 289), (300, 297, 299), (300, 289, 297), (301, 300, 299), (301, 299, 302), (301, 290, 300), (301, 291, 290), (301, 292, 291), (303, 301, 302), (303, 292, 301), (303, 302, 304), (303, 304, 305), (303, 293, 292), (306, 293, 303), (306, 305, 307), (306, 303, 305), (308, 296, 294), (308, 294, 293), (308, 306, 307), (308, 307, 309), (308, 309, 296), (308, 293, 306), (136, 310, 57), (56, 136, 57), (59, 176, 19), (61, 176, 59), (63, 176, 61), (311, 312, 157), (311, 157, 158), (313, 314, 312), (313, 312, 311), (315, 316, 314), (315, 314, 313), (317, 318, 316), (317, 316, 315), (319, 320, 318), (319, 318, 317), (319, 317, 321), (322, 323, 320), (322, 324, 323), (322, 321, 324), (322, 320, 319), (322, 319, 321), (325, 158, 159), (325, 311, 158), (326, 311, 325), (326, 313, 311), (327, 315, 313), (327, 313, 326), (328, 317, 315), (328, 321, 317), (328, 327, 329), (328, 315, 327), (330, 321, 328), (330, 328, 329), (331, 329, 321), (331, 321, 330), (331, 330, 329), (332, 159, 160), (332, 160, 161), (332, 325, 159), (333, 325, 332), (333, 326, 325), (334, 326, 333), (334, 333, 335), (334, 329, 327), (334, 327, 326), (336, 334, 335), (336, 329, 334), (337, 336, 335), (337, 329, 336), (338, 335, 329), (338, 329, 337), (338, 337, 335), (339, 332, 161), (339, 333, 332), (340, 333, 339), (340, 335, 333), (340, 339, 341), (342, 340, 341), (342, 335, 340), (343, 342, 341), (343, 335, 342), (344, 343, 341), (344, 335, 343), (345, 341, 335), (345, 344, 341), (345, 335, 344), (346, 161, 162), (346, 341, 339), (346, 339, 161), (347, 341, 346), (348, 341, 347), (349, 341, 348), (350, 162, 163), (350, 346, 162), (351, 341, 349), (352, 347, 346), (352, 346, 350), (352, 348, 347), (353, 354, 341), (353, 341, 351), (355, 348, 352), (356, 349, 348), (356, 348, 355), (357, 351, 349), (357, 353, 351), (357, 349, 356), (358, 353, 357), (358, 354, 353), (359, 350, 163), (360, 350, 359), (360, 355, 352), (360, 352, 350), (361, 355, 360), (362, 357, 356), (362, 355, 361), (362, 356, 355), (363, 357, 362), (363, 358, 357), (364, 163, 164), (364, 359, 163), (365, 354, 358), (365, 358, 363), (365, 366, 354), (367, 360, 359), (367, 359, 364), (368, 361, 360), (368, 360, 367), (369, 362, 361), (369, 361, 368), (370, 363, 362), (370, 362, 369), (371, 365, 363), (371, 366, 365), (371, 363, 370), (372, 367, 364), (372, 364, 164), (373, 367, 372), (374, 368, 367), (374, 367, 373), (375, 369, 368), (375, 370, 369), (375, 368, 374), (376, 370, 375), (377, 378, 366), (377, 366, 371), (377, 371, 370), (377, 370, 376), (379, 164, 165), (379, 374, 373), (379, 373, 372), (379, 372, 164), (380, 374, 379), (380, 375, 374), (381, 376, 375), (381, 375, 380), (382, 376, 381), (382, 378, 377), (382, 377, 376), (383, 379, 165), (384, 379, 383), (385, 379, 384), (386, 380, 379), (386, 379, 385), (387, 381, 380), (387, 380, 386), (388, 389, 378), (388, 382, 381), (388, 378, 382), (388, 381, 387), (390, 165, 166), (390, 384, 383), (390, 385, 384), (390, 383, 165), (391, 386, 385), (391, 387, 386), (391, 385, 390), (392, 387, 391), (393, 387, 392), (393, 389, 388), (393, 388, 387), (394, 390, 166), (395, 390, 394), (396, 390, 395), (396, 391, 390), (397, 391, 396), (398, 392, 391), (398, 391, 397), (399, 389, 393), (399, 392, 398), (399, 400, 389), (399, 393, 392), (401, 395, 394), (401, 396, 395), (401, 166, 167), (401, 394, 166), (402, 397, 396), (402, 398, 397), (402, 396, 401), (403, 398, 402), (404, 399, 398), (404, 400, 399), (404, 398, 403), (405, 401, 167), (406, 401, 405), (407, 402, 401), (407, 401, 406), (408, 403, 402), (408, 402, 407), (409, 403, 408), (410, 400, 404), (410, 404, 403), (410, 403, 409), (410, 411, 400), (412, 167, 168), (412, 405, 167), (412, 406, 405), (412, 407, 406), (413, 408, 407), (413, 407, 412), (414, 409, 408), (414, 408, 413), (415, 409, 414), (415, 410, 409), (415, 411, 410), (416, 412, 168), (417, 412, 416), (418, 413, 412), (418, 412, 417), (419, 414, 413), (419, 413, 418), (420, 414, 419), (421, 422, 411), (421, 411, 415), (421, 415, 414), (421, 414, 420), (423, 168, 169), (423, 416, 168), (423, 417, 416), (423, 418, 417), (423, 419, 418), (424, 420, 419), (424, 419, 423), (425, 420, 424), (426, 422, 421), (426, 421, 420), (426, 420, 425), (427, 423, 169), (428, 423, 427), (429, 423, 428), (429, 424, 423), (430, 424, 429), (430, 425, 424), (431, 425, 430), (432, 425, 431), (432, 433, 422), (432, 422, 426), (432, 426, 425), (434, 429, 428), (434, 169, 170), (434, 427, 169), (434, 428, 427), (435, 429, 434), (435, 430, 429), (436, 431, 430), (436, 430, 435), (437, 431, 436), (437, 432, 431), (437, 433, 432), (438, 434, 170), (439, 434, 438), (440, 435, 434), (440, 434, 439), (441, 435, 440), (442, 437, 436), (442, 436, 435), (442, 435, 441), (443, 433, 437), (443, 437, 442), (443, 444, 433), (445, 438, 170), (445, 170, 171), (446, 438, 445), (446, 439, 438), (447, 440, 439), (447, 439, 446), (448, 441, 440), (448, 440, 447), (449, 442, 441), (449, 441, 448), (450, 446, 445), (450, 445, 171), (451, 443, 442), (451, 444, 443), (451, 442, 449), (452, 446, 450), (452, 447, 446), (453, 447, 452), (454, 448, 447), (454, 447, 453), (455, 449, 448), (455, 451, 449), (455, 448, 454), (456, 457, 444), (456, 444, 451), (456, 451, 455), (458, 171, 172), (458, 450, 171), (459, 452, 450), (459, 458, 172), (459, 450, 458), (460, 453, 452), (460, 459, 172), (460, 452, 459), (461, 454, 453), (461, 453, 460), (461, 460, 172), (462, 454, 461), (462, 455, 454), (462, 461, 172), (463, 464, 457), (463, 457, 456), (463, 456, 455), (463, 462, 172), (463, 455, 462), (465, 172, 173), (466, 172, 465), (466, 465, 173), (467, 466, 173), (467, 172, 466), (468, 172, 467), (468, 467, 173), (469, 172, 468), (469, 468, 173), (469, 464, 463), (469, 463, 172), (470, 173, 174), (471, 173, 470), (471, 470, 174), (472, 173, 471), (472, 471, 174), (473, 173, 472), (473, 472, 174), (474, 464, 469), (474, 469, 173), (474, 173, 473), (474, 475, 464), (476, 174, 175), (477, 174, 476), (477, 476, 175), (478, 174, 477), (478, 477, 175), (479, 473, 174), (479, 174, 478), (480, 474, 473), (480, 475, 474), (480, 473, 479), (480, 481, 475), (482, 175, 176), (483, 175, 482), (483, 482, 176), (484, 483, 176), (484, 176, 63), (484, 175, 483), (485, 63, 65), (485, 65, 67), (485, 478, 175), (485, 479, 478), (485, 484, 63), (485, 175, 484), (486, 67, 69), (486, 485, 67), (486, 479, 485), (487, 69, 70), (487, 480, 479), (487, 481, 480), (487, 488, 481), (487, 70, 488), (487, 479, 486), (487, 486, 69), (489, 490, 491), (489, 491, 492), (493, 489, 492), (494, 495, 493), (496, 493, 492), (496, 494, 493), (497, 496, 492), (329, 324, 321), (335, 324, 329), (366, 335, 341), (366, 341, 354), (366, 324, 335), (422, 389, 400), (422, 400, 411), (444, 389, 422), (444, 366, 378), (444, 378, 389), (444, 422, 433), (78, 324, 71), (70, 71, 324), (481, 444, 457), (481, 457, 464), (481, 464, 475), (488, 366, 444), (488, 444, 481), (488, 70, 324), (488, 324, 366), (85, 324, 78), (92, 492, 324), (92, 324, 85), (92, 497, 492), (99, 497, 92), (309, 99, 106), (309, 106, 113), (309, 497, 99), (309, 113, 127), (309, 127, 126), (296, 309, 126), (295, 296, 126), (204, 183, 190), (204, 190, 191), (211, 295, 126), (211, 126, 183), (211, 183, 204), (225, 211, 212), (225, 274, 275), (225, 275, 282), (225, 282, 295), (225, 295, 211), (260, 267, 274), (239, 225, 232), (239, 274, 225), (246, 253, 260), (246, 274, 239), (246, 260, 274), (498, 131, 157), (131, 137, 157), (136, 135, 310), (310, 135, 499), (499, 134, 500), (135, 134, 499), (500, 133, 501), (134, 133, 500), (501, 132, 502), (133, 132, 501), (502, 129, 503), (132, 129, 502), (503, 128, 504), (129, 128, 503), (504, 130, 505), (128, 130, 504), (505, 131, 498), (130, 131, 505), (57, 506, 298), (310, 506, 57), (298, 507, 299), (299, 507, 302), (506, 507, 298), (507, 508, 302), (302, 509, 304), (304, 509, 305), (508, 509, 302), (509, 510, 305), (305, 511, 307), (510, 511, 305), (307, 497, 309), (511, 497, 307), (498, 312, 512), (157, 312, 498), (512, 314, 513), (312, 314, 512), (513, 316, 514), (314, 316, 513), (514, 318, 515), (316, 318, 514), (515, 320, 516), (516, 320, 517), (318, 320, 515), (320, 323, 517), (517, 324, 492), (323, 324, 517), (518, 506, 310), (518, 310, 499), (519, 507, 506), (519, 506, 518), (520, 508, 507), (520, 507, 519), (521, 509, 508), (521, 508, 520), (522, 510, 509), (522, 509, 521), (523, 499, 500), (523, 518, 499), (524, 511, 510), (524, 497, 511), (524, 496, 497), (524, 510, 522), (525, 518, 523), (525, 519, 518), (526, 520, 519), (526, 519, 525), (527, 520, 526), (527, 521, 520), (528, 522, 521), (528, 521, 527), (529, 500, 501), (529, 523, 500), (530, 494, 496), (530, 522, 528), (530, 524, 522), (530, 496, 524), (531, 523, 529), (531, 525, 523), (532, 526, 525), (532, 525, 531), (533, 527, 526), (533, 526, 532), (534, 528, 527), (534, 527, 533), (535, 501, 502), (535, 529, 501), (536, 528, 534), (536, 495, 494), (536, 494, 530), (536, 530, 528), (537, 529, 535), (537, 531, 529), (538, 531, 537), (538, 532, 531), (539, 532, 538), (539, 533, 532), (540, 534, 533), (540, 533, 539), (541, 502, 503), (541, 535, 502), (542, 536, 534), (542, 495, 536), (542, 534, 540), (542, 493, 495), (543, 537, 535), (543, 535, 541), (544, 538, 537), (544, 537, 543), (545, 538, 544), (545, 539, 538), (546, 540, 539), (546, 539, 545), (547, 543, 541), (547, 503, 504), (547, 541, 503), (548, 489, 493), (548, 542, 540), (548, 493, 542), (548, 540, 546), (549, 543, 547), (550, 544, 543), (550, 543, 549), (551, 544, 550), (551, 545, 544), (552, 546, 545), (552, 545, 551), (553, 504, 505), (553, 505, 498), (553, 498, 512), (553, 547, 504), (554, 490, 489), (554, 489, 548), (554, 548, 546), (554, 546, 552), (555, 512, 513), (555, 549, 547), (555, 547, 553), (555, 553, 512), (556, 513, 514), (556, 551, 550), (556, 550, 549), (556, 549, 555), (556, 555, 513), (557, 514, 515), (557, 551, 556), (557, 556, 514), (558, 515, 516), (558, 552, 551), (558, 557, 515), (558, 551, 557), (559, 516, 517), (559, 517, 492), (559, 491, 490), (559, 492, 491), (559, 490, 554), (559, 554, 552), (559, 558, 516), (559, 552, 558)])
me_3mf_mesh.polygons.foreach_set('use_smooth', [True] * 1116)
me_3mf_mesh.materials.append(mat_material_002)
me_3mf_mesh.update()
me_3mf_mesh_001 = bpy.data.meshes.new('3MF Mesh.001')
me_3mf_mesh_001.from_pydata([(-15.36, -1.91, 0.0), (-15.07, -3.542, 0.0), (-15.36, -1.91, 24.02), (-15.07, -3.542, 24.02), (-14.6, -5.134, 24.02), (-14.6, -5.134, 0.0), (-13.97, -6.667, 24.02), (-13.97, -6.667, 0.0), (-13.18, -8.124, 0.0), (-13.18, -8.124, 24.02), (-12.23, -9.487, 24.02), (-12.23, -9.487, 0.0), (-11.15, -10.74, 24.02), (-11.15, -10.74, 0.0), (-9.934, -11.87, 0.0), (-9.934, -11.87, 24.02), (-8.607, -12.87, 0.0), (-8.607, -12.87, 24.02), (-7.181, -13.71, 0.0), (-7.181, -13.71, 24.02), (-5.672, -14.4, 24.02), (-5.672, -14.4, 0.0), (-4.099, -14.93, 0.0), (-4.099, -14.93, 24.02), (-2.478, -15.28, 24.02), (-2.478, -15.28, 0.0), (-0.8293, -15.46, 0.0), (-0.8293, -15.46, 24.02), (0.8293, -15.46, 0.0), (0.8293, -15.46, 24.02), (2.478, -15.28, 0.0), (2.478, -15.28, 24.02), (4.099, -14.93, 0.0), (4.099, -14.93, 24.02), (5.672, -14.4, 0.0), (5.672, -14.4, 24.02), (7.181, -13.71, 24.02), (7.181, -13.71, 0.0), (8.607, -12.87, 24.02), (8.607, -12.87, 0.0), (9.934, -11.87, 0.0), (9.934, -11.87, 24.02), (11.15, -10.74, 0.0), (11.15, -10.74, 24.02), (12.23, -9.487, 0.0), (12.23, -9.487, 24.02), (13.18, -8.124, 0.0), (13.18, -8.124, 24.02), (13.97, -6.667, 0.0), (13.97, -6.667, 24.02), (14.6, -5.134, 24.02), (14.6, -5.134, 0.0), (15.07, -3.542, 24.02), (15.07, -3.542, 0.0), (15.36, -1.91, 0.0), (15.36, -1.91, 24.02), (-15.36, -1.499, 0.0), (-14.8, -0.4289, 0.0), (-15.27, -1.1, 0.0), (-15.08, -0.7366, 0.0), (-14.47, -0.1954, 0.0), (-14.08, -0.04956, 0.0), (-13.67, 3.127e-07, 0.0), (13.67, 5.05e-06, 0.0), (14.08, -0.04956, 0.0), (14.47, -0.1954, 0.0), (15.08, -0.7366, 0.0), (15.36, -1.499, 0.0), (15.27, -1.1, 0.0), (14.8, -0.4289, 0.0), (-15.36, -1.499, 24.02), (-15.27, -1.1, 24.02), (-15.08, -0.7366, 24.02), (-14.8, -0.4289, 24.02), (-14.47, -0.1954, 24.02), (-14.08, -0.04956, 24.02), (-13.67, 3.127e-07, 24.02), (15.36, -1.499, 24.02), (15.27, -1.1, 24.02), (15.08, -0.7366, 24.02), (14.8, -0.4289, 24.02), (14.47, -0.1954, 24.02), (14.08, -0.04956, 24.02), (13.67, 5.05e-06, 24.02)], [], [(0, 1, 2), (2, 1, 3), (3, 1, 4), (4, 5, 6), (1, 5, 4), (5, 7, 6), (6, 8, 9), (9, 8, 10), (7, 8, 6), (10, 11, 12), (8, 11, 10), (11, 13, 12), (12, 14, 15), (13, 14, 12), (15, 16, 17), (14, 16, 15), (17, 18, 19), (19, 18, 20), (16, 18, 17), (18, 21, 20), (20, 22, 23), (23, 22, 24), (21, 22, 20), (22, 25, 24), (25, 26, 24), (24, 26, 27), (26, 28, 27), (27, 28, 29), (28, 30, 29), (29, 30, 31), (30, 32, 31), (31, 32, 33), (32, 34, 33), (33, 34, 35), (35, 34, 36), (34, 37, 36), (36, 37, 38), (37, 39, 38), (39, 40, 38), (38, 40, 41), (40, 42, 41), (41, 42, 43), (42, 44, 43), (43, 44, 45), (44, 46, 45), (45, 46, 47), (47, 48, 49), (46, 48, 47), (49, 48, 50), (50, 51, 52), (48, 51, 50), (51, 53, 52), (52, 54, 55), (53, 54, 52), (56, 57, 0), (58, 57, 56), (59, 57, 58), (57, 60, 0), (60, 61, 0), (0, 62, 1), (1, 62, 5), (5, 62, 7), (7, 62, 8), (8, 62, 11), (11, 62, 13), (13, 62, 14), (14, 62, 16), (16, 62, 18), (18, 62, 21), (21, 62, 22), (22, 62, 25), (25, 62, 26), (61, 62, 0), (26, 63, 28), (28, 63, 30), (30, 63, 32), (32, 63, 34), (34, 63, 37), (37, 63, 39), (39, 63, 40), (40, 63, 42), (42, 63, 44), (44, 63, 46), (46, 63, 48), (48, 63, 51), (51, 63, 53), (53, 63, 54), (62, 63, 26), (64, 65, 63), (54, 66, 67), (67, 66, 68), (63, 69, 54), (65, 69, 63), (54, 69, 66), (0, 2, 56), (2, 70, 56), (56, 71, 58), (58, 71, 59), (70, 71, 56), (71, 72, 59), (59, 73, 57), (72, 73, 59), (57, 74, 60), (60, 74, 61), (73, 74, 57), (61, 75, 62), (74, 75, 61), (75, 76, 62), (55, 54, 67), (77, 67, 68), (77, 55, 67), (78, 68, 66), (78, 77, 68), (79, 78, 66), (80, 66, 69), (80, 79, 66), (81, 69, 65), (81, 65, 64), (81, 80, 69), (82, 81, 64), (83, 64, 63), (83, 82, 64), (73, 70, 2), (73, 71, 70), (73, 72, 71), (74, 73, 2), (75, 74, 2), (76, 2, 3), (76, 3, 4), (76, 4, 6), (76, 6, 9), (76, 9, 10), (76, 10, 12), (76, 12, 15), (76, 15, 17), (76, 17, 19), (76, 19, 20), (76, 20, 23), (76, 23, 24), (76, 24, 27), (76, 75, 2), (83, 27, 29), (83, 29, 31), (83, 31, 33), (83, 33, 35), (83, 35, 36), (83, 36, 38), (83, 38, 41), (83, 41, 43), (83, 43, 45), (83, 45, 47), (83, 47, 49), (83, 49, 50), (83, 50, 52), (83, 52, 55), (83, 76, 27), (81, 82, 83), (79, 55, 77), (79, 77, 78), (80, 83, 55), (80, 81, 83), (80, 55, 79), (63, 76, 83), (63, 62, 76)])
me_3mf_mesh_001.polygons.foreach_set('use_smooth', [True] * 164)
me_3mf_mesh_001.materials.append(mat_material_003)
me_3mf_mesh_001.update()
me_3mf_mesh_002 = bpy.data.meshes.new('3MF Mesh.002')
me_3mf_mesh_002.from_pydata([(-10.28, -16.26, 0.0), (-10.57, -15.83, 0.0), (-9.899, -16.62, 0.0), (-10.74, -15.34, 0.0), (-10.81, -14.82, 0.0), (-9.446, -16.88, 0.0), (-8.424, -17.06, 0.0), (-8.946, -17.03, 0.0), (-7.43, -16.77, 0.0), (-7.91, -16.97, 0.0), (-10.81, 14.82, 0.0), (-10.28, 16.26, 0.0), (-9.899, 16.62, 0.0), (-10.57, 15.83, 0.0), (-9.446, 16.88, 0.0), (-8.946, 17.03, 0.0), (-8.424, 17.06, 0.0), (-10.74, 15.34, 0.0), (-7.91, 16.97, 0.0), (-7.43, 16.77, 0.0), (18.24, -1.949, 0.0), (18.99, -1.236, 0.0), (18.65, -1.637, 0.0), (19.22, -0.7695, 0.0), (19.34, 0.2612, 0.0), (19.34, -0.2612, 0.0), (18.24, 1.949, 0.0), (18.99, 1.236, 0.0), (19.22, 0.7695, 0.0), (18.65, 1.637, 0.0), (-10.81, 14.82, 24.02), (-10.81, -14.82, 24.02), (-10.74, -15.34, 24.02), (-10.57, -15.83, 24.02), (-10.28, -16.26, 24.02), (-9.899, -16.62, 24.02), (-9.446, -16.88, 24.02), (-8.946, -17.03, 24.02), (-8.424, -17.06, 24.02), (-7.91, -16.97, 24.02), (-7.43, -16.77, 24.02), (-7.43, 16.77, 24.02), (-7.91, 16.97, 24.02), (-8.424, 17.06, 24.02), (-8.946, 17.03, 24.02), (-9.446, 16.88, 24.02), (-9.899, 16.62, 24.02), (-10.28, 16.26, 24.02), (-10.57, 15.83, 24.02), (-10.74, 15.34, 24.02), (18.24, -1.949, 24.02), (18.24, 1.949, 24.02), (18.65, 1.637, 24.02), (18.99, 1.236, 24.02), (19.22, 0.7695, 24.02), (19.34, 0.2612, 24.02), (19.34, -0.2612, 24.02), (19.22, -0.7695, 24.02), (18.99, -1.236, 24.02), (18.65, -1.637, 24.02)], [], [(0, 1, 2), (3, 4, 1), (5, 6, 7), (2, 8, 5), (6, 8, 9), (1, 8, 2), (5, 8, 6), (4, 8, 1), (4, 10, 8), (11, 12, 13), (12, 14, 13), (14, 15, 13), (13, 16, 17), (17, 16, 10), (15, 16, 13), (16, 18, 10), (10, 19, 8), (18, 19, 10), (20, 21, 22), (23, 24, 25), (21, 24, 23), (8, 26, 20), (19, 26, 8), (24, 27, 28), (20, 27, 21), (21, 27, 24), (26, 27, 20), (26, 29, 27), (10, 4, 30), (30, 4, 31), (31, 4, 3), (32, 3, 1), (32, 31, 3), (33, 32, 1), (34, 1, 0), (34, 0, 2), (34, 33, 1), (35, 34, 2), (36, 2, 5), (36, 35, 2), (37, 5, 7), (37, 36, 5), (38, 7, 6), (38, 37, 7), (39, 6, 9), (39, 38, 6), (40, 9, 8), (40, 39, 9), (41, 19, 18), (42, 18, 16), (42, 41, 18), (43, 42, 16), (44, 16, 15), (44, 15, 14), (44, 43, 16), (45, 44, 14), (46, 14, 12), (46, 45, 14), (47, 12, 11), (47, 46, 12), (48, 11, 13), (48, 47, 11), (49, 13, 17), (49, 48, 13), (30, 17, 10), (30, 49, 17), (8, 20, 40), (40, 20, 50), (26, 19, 51), (51, 19, 41), (26, 51, 29), (29, 52, 27), (51, 52, 29), (52, 53, 27), (27, 54, 28), (28, 54, 24), (53, 54, 27), (54, 55, 24), (24, 56, 25), (55, 56, 24), (25, 57, 23), (56, 57, 25), (23, 58, 21), (57, 58, 23), (21, 59, 22), (22, 59, 20), (58, 59, 21), (59, 50, 20), (33, 34, 35), (31, 32, 33), (38, 36, 37), (40, 35, 36), (40, 38, 39), (40, 33, 35), (40, 36, 38), (40, 31, 33), (30, 31, 40), (46, 47, 48), (45, 46, 48), (44, 45, 48), (43, 48, 49), (43, 49, 30), (43, 44, 48), (42, 43, 30), (41, 30, 40), (41, 42, 30), (58, 50, 59), (55, 57, 56), (55, 58, 57), (51, 40, 50), (51, 41, 40), (53, 55, 54), (53, 50, 58), (53, 58, 55), (53, 51, 50), (52, 51, 53)])
me_3mf_mesh_002.polygons.foreach_set('use_smooth', [True] * 116)
me_3mf_mesh_002.materials.append(mat_material_004)
me_3mf_mesh_002.update()
me_plane = bpy.data.meshes.new('Plane')
me_plane.from_pydata([(-1.0, -1.0, 0.0), (1.0, -1.0, 0.0), (-1.0, 1.0, 0.0), (1.0, 1.0, 0.0), (-1.0, -1.0, 0.9299), (1.0, -1.0, 0.9299), (-1.0, 1.0, 0.9299), (1.0, 1.0, 0.9299), (-0.749, -0.749, 1.281), (0.749, -0.749, 1.281), (-0.749, 0.749, 1.281), (0.749, 0.749, 1.281)], [], [(0, 1, 3, 2), (2, 3, 7, 6), (3, 1, 5, 7), (1, 0, 4, 5), (6, 7, 11, 10), (7, 5, 9, 11), (5, 4, 8, 9)])
_uv = me_plane.uv_layers.new(name='UVMap')
_uv.uv.foreach_set('vector', [0.0, 0.0, 1.0, 0.0, 1.0, 1.0, 0.0, 1.0, 0.0, 1.0, 1.0, 1.0, 1.0, 1.0, 0.0, 1.0, 1.0, 1.0, 1.0, 0.0, 1.0, 0.0, 1.0, 1.0, 1.0, 0.0, 0.0, 0.0, 0.0, 0.0, 1.0, 0.0, 0.0, 1.0, 1.0, 1.0, 1.0, 1.0, 0.0, 1.0, 1.0, 1.0, 1.0, 0.0, 1.0, 0.0, 1.0, 1.0, 1.0, 0.0, 0.0, 0.0, 0.0, 0.0, 1.0, 0.0])
me_plane.update()

# ---- objects
ob_cube = bpy.data.objects.new('Cube', me_cube_001)
ob_3mf_object = bpy.data.objects.new('3MF Object', me_3mf_mesh)
ob_3mf_object_001 = bpy.data.objects.new('3MF Object.001', me_3mf_mesh_001)
ob_3mf_object_002 = bpy.data.objects.new('3MF Object.002', me_3mf_mesh_002)
ob_area = bpy.data.objects.new('Area', light_area)
ob_plane = bpy.data.objects.new('Plane', me_plane)
ob_sun = bpy.data.objects.new('Sun', light_sun)
ob_camera = bpy.data.objects.new('Camera', cam_camera)

# ---- transforms, parenting, visibility, modifiers, constraints
ob_cube.location = (0.0, 0.0, 0.0)
ob_cube.scale = (0.4325, 0.2275, 0.04)
_m = ob_cube.modifiers.new('Smooth by Angle', 'NODES')
_m.node_group = ng_smooth_by_angle
_m.use_pin_to_last = True
_m.show_group_selector = False
ob_3mf_object.location = (0.0, -0.03581, 0.05293)
ob_3mf_object.scale = (0.001, 0.001, 0.001)
_m = ob_3mf_object.modifiers.new('Smooth by Angle', 'NODES')
_m.node_group = ng_smooth_by_angle
_m.use_pin_to_last = True
_m.show_group_selector = False
ob_3mf_object_001.location = (0.04369, -0.09921, 0.05293)
ob_3mf_object_001.scale = (0.001, 0.001, 0.001)
_m = ob_3mf_object_001.modifiers.new('Smooth by Angle', 'NODES')
_m.node_group = ng_smooth_by_angle
_m.use_pin_to_last = True
_m.show_group_selector = False
ob_3mf_object_002.location = (0.08889, -0.004617, 0.05293)
ob_3mf_object_002.scale = (0.001, 0.001, 0.001)
_m = ob_3mf_object_002.modifiers.new('Smooth by Angle', 'NODES')
_m.node_group = ng_smooth_by_angle
_m.use_pin_to_last = True
_m.show_group_selector = False
ob_area.location = (2.421, -0.08155, 2.875)
ob_area.rotation_euler = (0.00728, 0.166, 0.1884)
ob_area.scale = (0.6117, 0.6117, 0.6117)
ob_plane.location = (0.004697, -0.08787, -0.6812)
ob_plane.rotation_euler = (0.0, -0.0, -3.22)
ob_plane.scale = (2.745, 2.745, 2.745)
ob_sun.location = (0.2089, -1.471, 4.12)
ob_sun.rotation_euler = (0.6526, -0.2787, 1.916)
ob_camera.location = (-0.0002404, -0.01638, 1.236)
ob_camera.scale = (1.0, 0.1151, 1.0)

# ---- collection membership
col_collection.objects.link(ob_cube)
col_collection.objects.link(ob_3mf_object)
col_collection.objects.link(ob_3mf_object_001)
col_collection.objects.link(ob_3mf_object_002)
col_collection.objects.link(ob_area)
col_collection.objects.link(ob_plane)
col_collection.objects.link(ob_sun)
col_collection.objects.link(ob_camera)

# ---- scene / render settings (as saved in the file)
scene.camera = ob_camera
scene.frame_start = 1; scene.frame_end = 250; scene.frame_set(3)
scene.render.engine = 'BLENDER_EEVEE_NEXT'
scene.render.bake_bias = 0.0
scene.render.bake_samples = 0
scene.cycles.sampling_pattern = 'TABULATED_SOBOL'
scene.eevee.use_volume_custom_range = False
bpy.context.view_layer.update()
